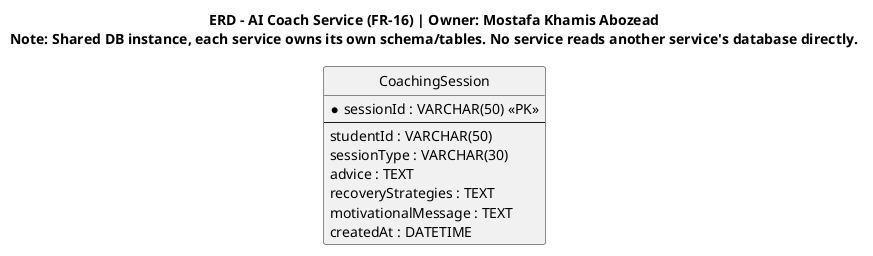

The diagram above was rendered by PlantUML. Its source (embedded in the PNG):
@startuml ai-coach-service-erd
hide circle
skinparam linetype ortho

title ERD - AI Coach Service (FR-16) | Owner: Mostafa Khamis Abozead\nNote: Shared DB instance, each service owns its own schema/tables. No service reads another service's database directly.

entity "CoachingSession" as CoachingSession {
  * sessionId : VARCHAR(50) <<PK>>
  --
  studentId : VARCHAR(50)
  sessionType : VARCHAR(30)
  advice : TEXT
  recoveryStrategies : TEXT
  motivationalMessage : TEXT
  createdAt : DATETIME
}

' Note: studentId is a logical reference (no cross-service FK)
@enduml